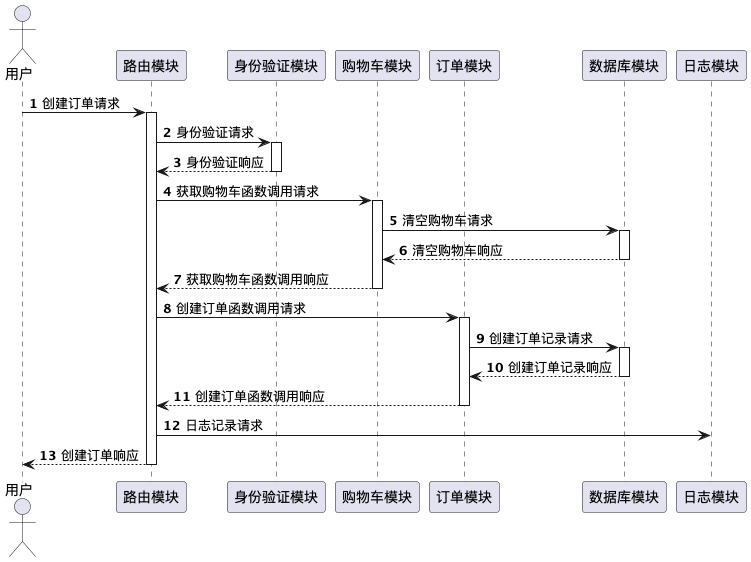

The diagram above was rendered by PlantUML. Its source (embedded in the PNG):
@startuml
'https://plantuml.com/sequence-diagram

autonumber

autonumber

actor 用户 as general
participant 路由模块 as router
participant 身份验证模块 as validate
participant 购物车模块 as cart
participant 订单模块 as order
participant 数据库模块 as database
participant 日志模块 as log

general -> router++ : 创建订单请求
router -> validate ++: 身份验证请求
validate --> router --: 身份验证响应
router -> cart ++: 获取购物车函数调用请求
cart -> database ++: 清空购物车请求
database --> cart --: 清空购物车响应
cart --> router --: 获取购物车函数调用响应
router -> order ++: 创建订单函数调用请求
order -> database ++: 创建订单记录请求
database --> order --: 创建订单记录响应
order --> router --:创建订单函数调用响应


router -> log: 日志记录请求
router --> general-- : 创建订单响应
@enduml